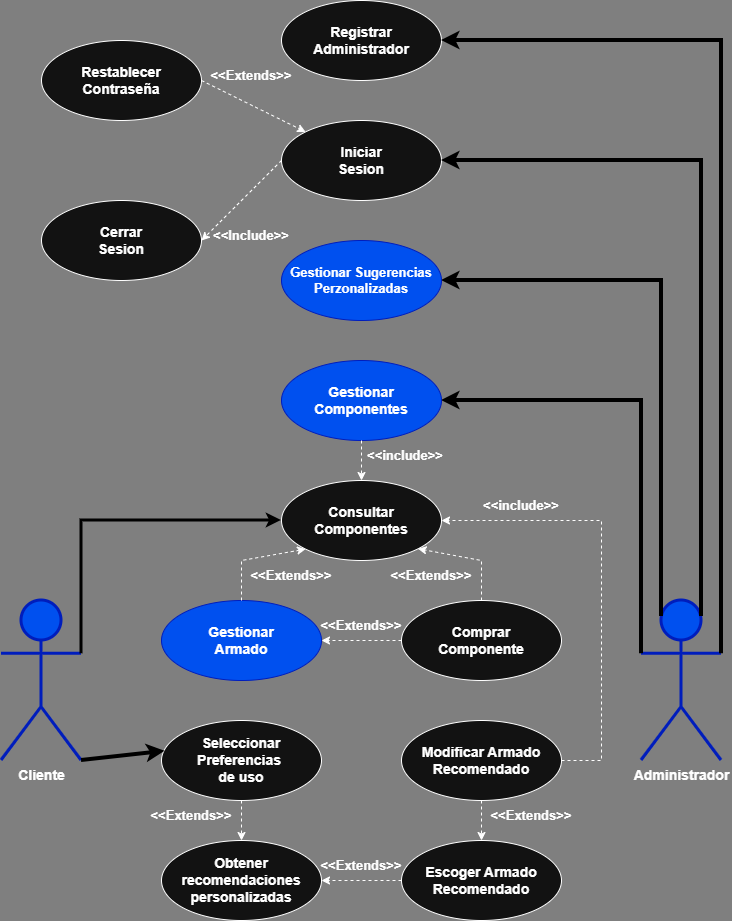

The diagram above was exported from draw.io. Its source (the exported page's mxGraphModel, read from the mxfile embedded in the PNG):
<mxGraphModel dx="1535" dy="2102" grid="1" gridSize="10" guides="1" tooltips="1" connect="1" arrows="1" fold="1" page="1" pageScale="1" pageWidth="827" pageHeight="1169" background="#808080" math="0" shadow="0">
  <root>
    <mxCell id="0" />
    <mxCell id="1" parent="0" />
    <mxCell id="P1mvXrQIC0QQOflOTSaC-1" parent="1" style="shape=umlActor;verticalLabelPosition=bottom;verticalAlign=top;html=1;outlineConnect=0;strokeColor=#001DBC;fontStyle=1;strokeWidth=3;fontSize=14;fillColor=#0050ef;fontColor=#ffffff;" value="Cliente" vertex="1">
      <mxGeometry height="160" width="80" x="40" y="360" as="geometry" />
    </mxCell>
    <mxCell id="P1mvXrQIC0QQOflOTSaC-2" parent="1" style="shape=umlActor;verticalLabelPosition=bottom;verticalAlign=top;html=1;outlineConnect=0;strokeColor=#001DBC;labelPosition=center;align=center;fontStyle=1;strokeWidth=3;fontSize=14;fillColor=#0050ef;fontColor=#ffffff;" value="Administrador" vertex="1">
      <mxGeometry height="160" width="80" x="680" y="360" as="geometry" />
    </mxCell>
    <mxCell id="Em49VvHHhjcWSLwNftxK-1" parent="1" style="ellipse;whiteSpace=wrap;html=1;fontStyle=1;fontSize=14;" value="&lt;span style=&quot;text-wrap-mode: nowrap;&quot;&gt;Consultar&lt;br&gt;Componentes&lt;/span&gt;" vertex="1">
      <mxGeometry height="80" width="160" x="320" y="240" as="geometry" />
    </mxCell>
    <mxCell id="Em49VvHHhjcWSLwNftxK-3" parent="1" style="ellipse;whiteSpace=wrap;html=1;fontSize=14;fontStyle=1;fillColor=#0050ef;fontColor=#ffffff;strokeColor=#001DBC;" value="&lt;span style=&quot;text-wrap-mode: nowrap;&quot;&gt;Gestionar&lt;br&gt;Armado&lt;/span&gt;" vertex="1">
      <mxGeometry height="80" width="160" x="200" y="360" as="geometry" />
    </mxCell>
    <mxCell id="Em49VvHHhjcWSLwNftxK-4" parent="1" style="ellipse;whiteSpace=wrap;html=1;fontStyle=1;fontSize=14;" value="&lt;span style=&quot;text-wrap-mode: nowrap;&quot;&gt;&lt;span&gt;Obtener &lt;br&gt;recomendaciones&lt;br&gt;personalizadas&lt;/span&gt;&lt;/span&gt;" vertex="1">
      <mxGeometry height="80" width="160" x="200" y="600" as="geometry" />
    </mxCell>
    <mxCell id="Em49VvHHhjcWSLwNftxK-5" parent="1" style="ellipse;whiteSpace=wrap;html=1;fontStyle=1;fontSize=14;" value="Escoger Armado&lt;div&gt;Recomendado&lt;/div&gt;" vertex="1">
      <mxGeometry height="80" width="160" x="440" y="600" as="geometry" />
    </mxCell>
    <mxCell id="Em49VvHHhjcWSLwNftxK-6" parent="1" style="ellipse;whiteSpace=wrap;html=1;fontSize=14;fontStyle=1" value="Seleccionar&lt;br&gt;Preferencias&amp;nbsp;&lt;br&gt;de uso" vertex="1">
      <mxGeometry height="80" width="160" x="200" y="480" as="geometry" />
    </mxCell>
    <mxCell id="Em49VvHHhjcWSLwNftxK-7" edge="1" parent="1" source="Em49VvHHhjcWSLwNftxK-3" style="endArrow=classic;html=1;rounded=0;entryX=0;entryY=1;entryDx=0;entryDy=0;exitX=0.5;exitY=0;exitDx=0;exitDy=0;dashed=1;" target="Em49VvHHhjcWSLwNftxK-1" value="">
      <mxGeometry height="50" relative="1" width="50" as="geometry">
        <Array as="points">
          <mxPoint x="280" y="320" />
        </Array>
        <mxPoint x="310" y="480" as="sourcePoint" />
        <mxPoint x="360" y="430" as="targetPoint" />
      </mxGeometry>
    </mxCell>
    <mxCell id="Em49VvHHhjcWSLwNftxK-9" edge="1" parent="1" source="P1mvXrQIC0QQOflOTSaC-1" style="endArrow=classic;html=1;rounded=0;exitX=1;exitY=0.3333333333333333;exitDx=0;exitDy=0;exitPerimeter=0;entryX=0;entryY=0.5;entryDx=0;entryDy=0;fontColor=#000000;strokeColor=#000000;strokeWidth=3;" target="Em49VvHHhjcWSLwNftxK-1" value="">
      <mxGeometry height="50" relative="1" width="50" as="geometry">
        <Array as="points">
          <mxPoint x="120" y="280" />
        </Array>
        <mxPoint x="310" y="480" as="sourcePoint" />
        <mxPoint x="360" y="430" as="targetPoint" />
      </mxGeometry>
    </mxCell>
    <mxCell id="Em49VvHHhjcWSLwNftxK-10" edge="1" parent="1" source="Em49VvHHhjcWSLwNftxK-6" style="endArrow=classic;html=1;rounded=0;exitX=0.5;exitY=1;exitDx=0;exitDy=0;dashed=1;" target="Em49VvHHhjcWSLwNftxK-4" value="">
      <mxGeometry height="50" relative="1" width="50" as="geometry">
        <mxPoint x="280" y="480" as="sourcePoint" />
        <mxPoint x="160" y="600" as="targetPoint" />
      </mxGeometry>
    </mxCell>
    <mxCell id="Em49VvHHhjcWSLwNftxK-11" parent="1" style="ellipse;whiteSpace=wrap;html=1;fontStyle=1;fontSize=14;" value="Modificar Armado&lt;br&gt;Recomendado" vertex="1">
      <mxGeometry height="80" width="160" x="440" y="480" as="geometry" />
    </mxCell>
    <mxCell id="Em49VvHHhjcWSLwNftxK-12" edge="1" parent="1" source="Em49VvHHhjcWSLwNftxK-11" style="endArrow=classic;html=1;rounded=0;entryX=0.5;entryY=0;entryDx=0;entryDy=0;exitX=0.5;exitY=1;exitDx=0;exitDy=0;dashed=1;" target="Em49VvHHhjcWSLwNftxK-5" value="">
      <mxGeometry height="50" relative="1" width="50" as="geometry">
        <mxPoint x="560" y="480" as="sourcePoint" />
        <mxPoint x="623" y="428" as="targetPoint" />
      </mxGeometry>
    </mxCell>
    <mxCell id="K3PnAZfRNS40rX8intPH-2" edge="1" parent="1" source="P1mvXrQIC0QQOflOTSaC-1" style="endArrow=classic;html=1;rounded=0;entryX=0.022;entryY=0.385;entryDx=0;entryDy=0;exitX=1;exitY=1;exitDx=0;exitDy=0;exitPerimeter=0;entryPerimeter=0;strokeColor=#000000;strokeWidth=4;" target="Em49VvHHhjcWSLwNftxK-6" value="">
      <mxGeometry height="50" relative="1" width="50" as="geometry">
        <Array as="points" />
        <mxPoint x="120" y="573" as="sourcePoint" />
        <mxPoint x="430" y="280" as="targetPoint" />
      </mxGeometry>
    </mxCell>
    <mxCell id="K3PnAZfRNS40rX8intPH-3" edge="1" parent="1" source="Em49VvHHhjcWSLwNftxK-5" style="endArrow=classic;html=1;rounded=0;exitX=0;exitY=0.5;exitDx=0;exitDy=0;dashed=1;entryX=1;entryY=0.5;entryDx=0;entryDy=0;" target="Em49VvHHhjcWSLwNftxK-4" value="">
      <mxGeometry height="50" relative="1" width="50" as="geometry">
        <mxPoint x="240" y="560" as="sourcePoint" />
        <mxPoint x="380" y="640" as="targetPoint" />
      </mxGeometry>
    </mxCell>
    <mxCell id="K3PnAZfRNS40rX8intPH-4" parent="1" style="ellipse;whiteSpace=wrap;html=1;fontSize=14;fontStyle=1" value="&lt;span style=&quot;text-wrap-mode: nowrap;&quot;&gt;&lt;span&gt;Comprar &lt;br&gt;Componente&lt;/span&gt;&lt;/span&gt;" vertex="1">
      <mxGeometry height="80" width="160" x="440" y="360" as="geometry" />
    </mxCell>
    <mxCell id="K3PnAZfRNS40rX8intPH-36" edge="1" parent="1" source="P1mvXrQIC0QQOflOTSaC-2" style="endArrow=classic;html=1;rounded=0;entryX=1;entryY=0.5;entryDx=0;entryDy=0;exitX=0.25;exitY=0.1;exitDx=0;exitDy=0;exitPerimeter=0;strokeColor=#000000;strokeWidth=4;" target="K3PnAZfRNS40rX8intPH-37" value="">
      <mxGeometry height="50" relative="1" width="50" as="geometry">
        <Array as="points">
          <mxPoint x="700" y="40" />
        </Array>
        <mxPoint x="680" y="213" as="sourcePoint" />
        <mxPoint x="480" y="-80" as="targetPoint" />
      </mxGeometry>
    </mxCell>
    <mxCell id="K3PnAZfRNS40rX8intPH-37" parent="1" style="ellipse;whiteSpace=wrap;html=1;fontSize=13;fontStyle=1;fillColor=#0050ef;fontColor=#ffffff;strokeColor=#001DBC;" value="&lt;span style=&quot;text-wrap-mode: nowrap;&quot;&gt;&lt;span&gt;Gestionar Sugerencias&lt;/span&gt;&lt;/span&gt;&lt;div&gt;&lt;span style=&quot;text-wrap-mode: nowrap;&quot;&gt;&lt;span&gt;Perzonalizadas&lt;/span&gt;&lt;/span&gt;&lt;/div&gt;" vertex="1">
      <mxGeometry height="80" width="160" x="320" as="geometry" />
    </mxCell>
    <mxCell id="K3PnAZfRNS40rX8intPH-43" edge="1" parent="1" source="P1mvXrQIC0QQOflOTSaC-2" style="endArrow=classic;html=1;rounded=0;exitX=0;exitY=0.3333333333333333;exitDx=0;exitDy=0;exitPerimeter=0;entryX=1;entryY=0.5;entryDx=0;entryDy=0;strokeColor=#000000;strokeWidth=4;" target="K3PnAZfRNS40rX8intPH-42" value="">
      <mxGeometry height="50" relative="1" width="50" as="geometry">
        <Array as="points">
          <mxPoint x="680" y="320" />
          <mxPoint x="680" y="160" />
        </Array>
        <mxPoint x="680" y="413" as="sourcePoint" />
        <mxPoint x="740" as="targetPoint" />
      </mxGeometry>
    </mxCell>
    <mxCell id="K3PnAZfRNS40rX8intPH-42" parent="1" style="ellipse;whiteSpace=wrap;html=1;fontSize=14;fontStyle=1;fillColor=#0050ef;fontColor=#ffffff;strokeColor=#001DBC;" value="Gestionar &lt;br&gt;Componentes" vertex="1">
      <mxGeometry height="80" width="160" x="320" y="120" as="geometry" />
    </mxCell>
    <mxCell id="K3PnAZfRNS40rX8intPH-44" parent="1" style="ellipse;whiteSpace=wrap;html=1;fontSize=14;fontStyle=1;" value="Iniciar &lt;br&gt;Sesion" vertex="1">
      <mxGeometry height="80" width="160" x="320" y="-120" as="geometry" />
    </mxCell>
    <mxCell id="K3PnAZfRNS40rX8intPH-45" edge="1" parent="1" source="P1mvXrQIC0QQOflOTSaC-2" style="endArrow=classic;html=1;rounded=0;entryX=1;entryY=0.5;entryDx=0;entryDy=0;exitX=0.75;exitY=0.1;exitDx=0;exitDy=0;exitPerimeter=0;strokeColor=#000000;strokeWidth=4;" target="K3PnAZfRNS40rX8intPH-44" value="">
      <mxGeometry height="50" relative="1" width="50" as="geometry">
        <Array as="points">
          <mxPoint x="740" y="-80" />
        </Array>
        <mxPoint x="640" y="420" as="sourcePoint" />
        <mxPoint x="680" y="-110" as="targetPoint" />
      </mxGeometry>
    </mxCell>
    <mxCell id="K3PnAZfRNS40rX8intPH-46" parent="1" style="ellipse;whiteSpace=wrap;html=1;fontSize=14;fontStyle=1" value="Registrar&lt;br&gt;Administrador" vertex="1">
      <mxGeometry height="80" width="160" x="320" y="-240" as="geometry" />
    </mxCell>
    <mxCell id="K3PnAZfRNS40rX8intPH-48" parent="1" style="ellipse;whiteSpace=wrap;html=1;fontSize=14;fontStyle=1" value="Restablecer&lt;br&gt;Contraseña" vertex="1">
      <mxGeometry height="80" width="160" x="80" y="-200" as="geometry" />
    </mxCell>
    <mxCell id="K3PnAZfRNS40rX8intPH-49" edge="1" parent="1" source="K3PnAZfRNS40rX8intPH-48" style="endArrow=classic;html=1;rounded=0;entryX=0;entryY=0;entryDx=0;entryDy=0;dashed=1;exitX=1;exitY=0.5;exitDx=0;exitDy=0;" target="K3PnAZfRNS40rX8intPH-44" value="">
      <mxGeometry height="50" relative="1" width="50" as="geometry">
        <Array as="points" />
        <mxPoint x="130" y="32" as="sourcePoint" />
        <mxPoint x="343" y="12" as="targetPoint" />
      </mxGeometry>
    </mxCell>
    <mxCell id="K3PnAZfRNS40rX8intPH-50" edge="1" parent="1" source="K3PnAZfRNS40rX8intPH-42" style="endArrow=classic;html=1;rounded=0;exitX=0.5;exitY=1;exitDx=0;exitDy=0;dashed=1;" target="Em49VvHHhjcWSLwNftxK-1" value="">
      <mxGeometry height="50" relative="1" width="50" as="geometry">
        <mxPoint x="310" y="392" as="sourcePoint" />
        <mxPoint x="373" y="340" as="targetPoint" />
      </mxGeometry>
    </mxCell>
    <mxCell id="K3PnAZfRNS40rX8intPH-53" parent="1" style="text;html=1;whiteSpace=wrap;strokeColor=none;fillColor=none;align=center;verticalAlign=middle;rounded=0;fontStyle=1;fontSize=13;fontColor=#FFFFFF;" value="&amp;lt;&amp;lt;include&amp;gt;&amp;gt;" vertex="1">
      <mxGeometry height="30" width="60" x="530" y="250" as="geometry" />
    </mxCell>
    <mxCell id="K3PnAZfRNS40rX8intPH-54" parent="1" style="text;html=1;whiteSpace=wrap;strokeColor=none;fillColor=none;align=center;verticalAlign=middle;rounded=0;fontStyle=1;fontSize=13;fontColor=#FFFFFF;" value="&amp;lt;&amp;lt;Extends&amp;gt;&amp;gt;" vertex="1">
      <mxGeometry height="30" width="60" x="200" y="560" as="geometry" />
    </mxCell>
    <mxCell id="K3PnAZfRNS40rX8intPH-55" parent="1" style="text;html=1;whiteSpace=wrap;strokeColor=none;fillColor=none;align=center;verticalAlign=middle;rounded=0;fontStyle=1;fontSize=13;fontColor=#FFFFFF;" value="&amp;lt;&amp;lt;Extends&amp;gt;&amp;gt;" vertex="1">
      <mxGeometry height="30" width="60" x="370" y="610" as="geometry" />
    </mxCell>
    <mxCell id="K3PnAZfRNS40rX8intPH-56" parent="1" style="text;html=1;whiteSpace=wrap;strokeColor=none;fillColor=none;align=center;verticalAlign=middle;rounded=0;fontStyle=1;fontSize=13;fontColor=#FFFFFF;" value="&amp;lt;&amp;lt;Extends&amp;gt;&amp;gt;" vertex="1">
      <mxGeometry height="30" width="60" x="540" y="560" as="geometry" />
    </mxCell>
    <mxCell id="K3PnAZfRNS40rX8intPH-58" parent="1" style="text;html=1;whiteSpace=wrap;strokeColor=none;fillColor=none;align=center;verticalAlign=middle;rounded=0;fontStyle=1;fontSize=13;fontColor=#FFFFFF;" value="&amp;lt;&amp;lt;Extends&amp;gt;&amp;gt;" vertex="1">
      <mxGeometry height="30" width="60" x="300" y="320" as="geometry" />
    </mxCell>
    <mxCell id="K3PnAZfRNS40rX8intPH-60" parent="1" style="text;html=1;whiteSpace=wrap;strokeColor=none;fillColor=none;align=center;verticalAlign=middle;rounded=0;fontStyle=1;fontSize=13;fontColor=#FFFFFF;" value="&amp;lt;&amp;lt;include&amp;gt;&amp;gt;" vertex="1">
      <mxGeometry height="30" width="60" x="414" y="200" as="geometry" />
    </mxCell>
    <mxCell id="K3PnAZfRNS40rX8intPH-61" parent="1" style="text;html=1;whiteSpace=wrap;strokeColor=none;fillColor=none;align=center;verticalAlign=middle;rounded=0;fontStyle=1;fontSize=13;fontColor=#FFFFFF;" value="&amp;lt;&amp;lt;Extends&amp;gt;&amp;gt;" vertex="1">
      <mxGeometry height="30" width="60" x="260" y="-180" as="geometry" />
    </mxCell>
    <mxCell id="K3PnAZfRNS40rX8intPH-66" edge="1" parent="1" source="Em49VvHHhjcWSLwNftxK-11" style="endArrow=classic;html=1;rounded=0;entryX=1;entryY=0.5;entryDx=0;entryDy=0;exitX=1;exitY=0.5;exitDx=0;exitDy=0;dashed=1;" target="Em49VvHHhjcWSLwNftxK-1" value="">
      <mxGeometry height="50" relative="1" width="50" as="geometry">
        <Array as="points">
          <mxPoint x="640" y="520" />
          <mxPoint x="640" y="280" />
        </Array>
        <mxPoint x="320" y="372" as="sourcePoint" />
        <mxPoint x="383" y="320" as="targetPoint" />
      </mxGeometry>
    </mxCell>
    <mxCell id="K3PnAZfRNS40rX8intPH-70" edge="1" parent="1" source="K3PnAZfRNS40rX8intPH-4" style="endArrow=classic;html=1;rounded=0;entryX=1;entryY=1;entryDx=0;entryDy=0;exitX=0.5;exitY=0;exitDx=0;exitDy=0;dashed=1;" target="Em49VvHHhjcWSLwNftxK-1" value="">
      <mxGeometry height="50" relative="1" width="50" as="geometry">
        <Array as="points">
          <mxPoint x="520" y="320" />
        </Array>
        <mxPoint x="454" y="510" as="sourcePoint" />
        <mxPoint x="340" y="470" as="targetPoint" />
      </mxGeometry>
    </mxCell>
    <mxCell id="K3PnAZfRNS40rX8intPH-73" parent="1" style="text;html=1;whiteSpace=wrap;strokeColor=none;fillColor=none;align=center;verticalAlign=middle;rounded=0;fontStyle=1;fontSize=13;fontColor=#FFFFFF;" value="&amp;lt;&amp;lt;Extends&amp;gt;&amp;gt;" vertex="1">
      <mxGeometry height="30" width="60" x="440" y="320" as="geometry" />
    </mxCell>
    <mxCell id="K3PnAZfRNS40rX8intPH-74" parent="1" style="text;html=1;whiteSpace=wrap;strokeColor=none;fillColor=none;align=center;verticalAlign=middle;rounded=0;fontStyle=1;fontSize=13;fontColor=#FFFFFF;" value="&amp;lt;&amp;lt;Extends&amp;gt;&amp;gt;" vertex="1">
      <mxGeometry height="30" width="60" x="370" y="370" as="geometry" />
    </mxCell>
    <mxCell id="K3PnAZfRNS40rX8intPH-77" edge="1" parent="1" source="K3PnAZfRNS40rX8intPH-4" style="endArrow=classic;html=1;rounded=0;exitX=0;exitY=0.5;exitDx=0;exitDy=0;dashed=1;entryX=1;entryY=0.5;entryDx=0;entryDy=0;" target="Em49VvHHhjcWSLwNftxK-3" value="">
      <mxGeometry height="50" relative="1" width="50" as="geometry">
        <mxPoint x="390" y="220" as="sourcePoint" />
        <mxPoint x="390" y="260" as="targetPoint" />
      </mxGeometry>
    </mxCell>
    <mxCell id="K3PnAZfRNS40rX8intPH-80" edge="1" parent="1" source="P1mvXrQIC0QQOflOTSaC-2" style="endArrow=classic;html=1;rounded=0;entryX=1;entryY=0.5;entryDx=0;entryDy=0;exitX=1;exitY=0.3333333333333333;exitDx=0;exitDy=0;exitPerimeter=0;strokeColor=#000000;strokeWidth=4;" target="K3PnAZfRNS40rX8intPH-46" value="">
      <mxGeometry height="50" relative="1" width="50" as="geometry">
        <Array as="points">
          <mxPoint x="760" y="-200" />
        </Array>
        <mxPoint x="760" y="413" as="sourcePoint" />
        <mxPoint x="560" y="-80" as="targetPoint" />
      </mxGeometry>
    </mxCell>
    <mxCell id="K3PnAZfRNS40rX8intPH-87" parent="1" style="ellipse;whiteSpace=wrap;html=1;fontSize=14;fontStyle=1" value="Cerrar&lt;br&gt;Sesion" vertex="1">
      <mxGeometry height="80" width="160" x="80" y="-40" as="geometry" />
    </mxCell>
    <mxCell id="K3PnAZfRNS40rX8intPH-88" parent="1" style="text;html=1;whiteSpace=wrap;strokeColor=none;fillColor=none;align=center;verticalAlign=middle;rounded=0;fontStyle=1;fontSize=13;fontColor=#FFFFFF;" value="&amp;lt;&amp;lt;Include&amp;gt;&amp;gt;" vertex="1">
      <mxGeometry height="30" width="60" x="260" y="-20" as="geometry" />
    </mxCell>
    <mxCell id="K3PnAZfRNS40rX8intPH-90" edge="1" parent="1" source="K3PnAZfRNS40rX8intPH-44" style="endArrow=classic;html=1;rounded=0;entryX=1;entryY=0.5;entryDx=0;entryDy=0;dashed=1;exitX=0;exitY=0.5;exitDx=0;exitDy=0;" target="K3PnAZfRNS40rX8intPH-87" value="">
      <mxGeometry height="50" relative="1" width="50" as="geometry">
        <Array as="points" />
        <mxPoint x="270" y="80" as="sourcePoint" />
        <mxPoint x="320" y="39.41" as="targetPoint" />
      </mxGeometry>
    </mxCell>
  </root>
</mxGraphModel>